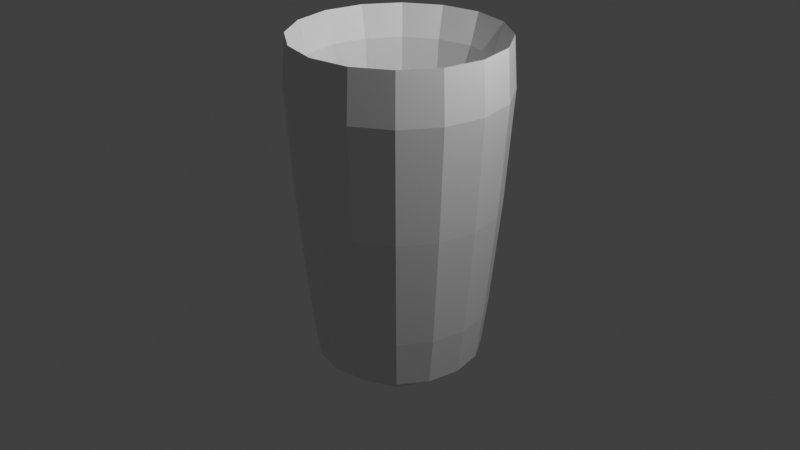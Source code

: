 # Source: glass.blend  (saved by Blender 3.0.42; exported with 4.5.12 LTS)
import bpy
from mathutils import Matrix  # noqa: F401  (used for matrix-valued properties, if any)

bpy.ops.wm.read_factory_settings(use_empty=True)
scene = bpy.context.scene
scene.name = 'Scene'

# ---- collections
col_collection = bpy.data.collections.new('Collection'); scene.collection.children.link(col_collection)

# ---- materials (node trees are filled in below, after node groups)
mat_material = bpy.data.materials.new('Material')
mat_material.alpha_threshold = 0.0
mat_material.use_transparent_shadow = False
mat_material.line_color = (0.0, 0.0, 0.0, 1.0)

# ---- material node trees
mat_material.use_nodes = True; mat_material.node_tree.nodes.clear()
_N = mat_material.node_tree.nodes; _L = mat_material.node_tree.links
n0 = _N.new('ShaderNodeOutputMaterial'); n0.name = 'Material Output'; n0.location = (300, 300)
n1 = _N.new('ShaderNodeBsdfPrincipled'); n1.name = 'Principled BSDF'; n1.location = (10, 300)
n1.distribution = 'GGX'
n1.subsurface_method = 'RANDOM_WALK_SKIN'
n1.inputs[2].default_value = 0.4
n1.inputs[3].default_value = 1.45
n1.inputs[27].default_value = (0.0, 0.0, 0.0, 1.0)
n1.inputs[28].default_value = 1.0
_L.new(n1.outputs[0], n0.inputs[0])
n0.is_active_output = True

# ---- world
world_world = bpy.data.worlds.new('World'); scene.world = world_world
world_world.use_nodes = True; world_world.node_tree.nodes.clear()
_N = world_world.node_tree.nodes; _L = world_world.node_tree.links
n0 = _N.new('ShaderNodeOutputWorld'); n0.name = 'World Output'; n0.location = (300, 300)
n1 = _N.new('ShaderNodeBackground'); n1.name = 'Background'; n1.location = (10, 300)
n1.inputs[0].default_value = (0.05088, 0.05088, 0.05088, 1.0)
_L.new(n1.outputs[0], n0.inputs[0])
n0.is_active_output = True
world_world.color = (0.05088, 0.05088, 0.05088)
world_world.use_sun_shadow = False
world_world.sun_shadow_jitter_overblur = 0.0

# ---- cameras
cam_camera = bpy.data.cameras.new('Camera')
cam_camera.clip_end = 100.0
cam_camera.ortho_scale = 7.314

# ---- lights
light_light = bpy.data.lights.new('Light', 'POINT')
light_light.transmission_factor = 0.0
light_light.energy = 1000.0
light_light.shadow_soft_size = 0.1
light_light.shadow_maximum_resolution = 0.006
light_light.use_absolute_resolution = True

# ---- meshes
me_cube = bpy.data.meshes.new('Cube')
me_cube.from_pydata([(0.552, 0.5434, -0.3855), (0.573, 0.5724, -1.495), (0.552, -0.5556, -0.3855), (0.573, -0.5736, -1.495), (-0.5471, 0.5434, -0.3855), (-0.573, 0.5724, -1.495), (-0.5471, -0.5556, -0.3855), (-0.573, -0.5736, -1.495), (3.586e-08, 0.7275, -1.497), (0.00164, -0.6947, -0.678), (-3.539e-08, -0.7287, -1.497), (0.00164, 0.6819, -0.678), (-0.7281, -0.0006009, -1.497), (0.6899, -0.006377, -0.678), (-0.6866, -0.006377, -0.678), (0.7281, -0.0006009, -1.497), (-9.313e-10, -0.0006009, -1.501), (-2.794e-09, -0.006902, -1.263), (0.00164, -1.122, 1.402), (-0.7909, -0.7937, 1.402), (1.122, -0.001126, 1.402), (0.7942, -0.7937, 1.402), (-1.119, -0.001126, 1.402), (-0.7909, 0.7914, 1.402), (0.00164, 1.12, 1.402), (0.7942, 0.7914, 1.402), (0.006561, -0.9855, 1.606), (-0.6876, -0.6979, 1.606), (0.9883, -0.003752, 1.606), (0.7007, -0.6979, 1.606), (-0.9751, -0.003752, 1.606), (-0.6876, 0.6904, 1.606), (0.006561, 0.978, 1.606), (0.7007, 0.6904, 1.606), (0.6618, 0.6612, -0.9168), (-0.6618, -0.6624, -0.9168), (0.6618, -0.6624, -0.9168), (-0.6618, 0.6612, -0.9168), (4.191e-08, 0.9353, -0.9168), (-4.191e-08, -0.9365, -0.9168), (0.9359, -0.0006009, -0.9168), (-0.9359, -0.0006009, -0.9168), (-0.6768, -0.3475, -1.497), (-0.3469, 0.6762, -1.497), (0.6173, 0.6167, -1.419), (-0.7383, -0.7392, 0.2231), (0.6173, -0.6179, -1.419), (-0.6173, 0.6167, -1.419), (-0.4268, -1.035, 1.402), (1.036, -0.4296, 1.402), (0.3469, -0.6774, -1.497), (-1.033, 0.4273, 1.402), (0.4301, 1.033, 1.402), (0.6768, 0.3463, -1.497), (0.3469, 0.6762, -1.497), (0.4301, -1.035, 1.402), (-0.3469, -0.6774, -1.497), (-0.4268, 1.033, 1.402), (3.539e-08, 0.8648, -1.419), (-1.77e-08, -0.4185, -1.501), (-3.539e-08, -0.866, -1.419), (0.000205, -0.389, -1.19), (-0.6768, 0.3463, -1.497), (1.036, 0.4273, 1.402), (-1.033, -0.4296, 1.402), (0.6768, -0.3475, -1.497), (2.608e-08, 0.4173, -1.501), (0.0002051, 0.3754, -1.19), (0.3824, -0.006837, -1.19), (-0.4179, -0.0006009, -1.501), (0.8654, -0.0006009, -1.419), (0.4179, -0.0006009, -1.501), (-0.8654, -0.0006009, -1.419), (-0.382, -0.006837, -1.19), (-0.3254, -0.6475, -0.6279), (0.6429, -0.3335, -0.6279), (-0.6394, 0.3208, -0.6279), (0.329, 0.6348, -0.6279), (0.329, -0.6475, -0.6279), (-0.3254, 0.6348, -0.6279), (0.6429, 0.3208, -0.6279), (-0.6394, -0.3335, -0.6279), (0.004716, -0.8741, 0.4848), (-0.7615, -0.7685, 1.935), (0.8736, -0.005261, 0.4848), (0.771, -0.7685, 1.935), (-0.8642, -0.005261, 0.4848), (-0.7615, 0.764, 1.935), (0.004716, 0.8636, 0.4848), (0.771, 0.764, 1.935), (0.004716, -1.086, 1.935), (-0.6158, -0.6258, 0.5227), (1.088, -0.002242, 1.935), (0.6254, -0.6258, 0.5227), (-1.079, -0.002242, 1.935), (-0.6158, 0.6154, 0.5227), (0.004716, 1.081, 1.935), (0.6254, 0.6154, 0.5227), (-0.8994, -0.379, 1.606), (0.9125, 0.3715, 1.606), (-0.3687, 0.9022, 1.606), (0.3818, -0.9097, 1.606), (0.3818, 0.9022, 1.606), (-0.8994, 0.3715, 1.606), (0.9125, -0.379, 1.606), (-0.3687, -0.9097, 1.606), (0.7387, 0.7379, 0.2231), (-0.6173, -0.6179, -1.419), (0.7387, -0.7392, 0.2231), (-0.7383, 0.7379, 0.2231), (0.0002051, 1.044, 0.2231), (0.000205, -1.045, 0.2231), (1.045, -0.0006666, 0.2231), (-1.044, -0.0006665, 0.2231), (-0.8636, -0.3583, -0.9168), (0.8636, 0.3571, -0.9168), (0.3577, -0.8642, -0.9168), (-0.3577, 0.863, -0.9168), (0.3577, 0.863, -0.9168), (0.8636, -0.3583, -0.9168), (-0.8636, 0.3571, -0.9168), (-0.3577, -0.8642, -0.9168), (-0.3588, -0.3659, -1.119), (-0.399, -0.9645, 0.2231), (-0.9636, 0.3986, 0.2231), (0.3914, -0.392, -1.5), (0.964, -0.3999, 0.2231), (0.3994, 0.9632, 0.2231), (-0.399, 0.9632, 0.2231), (-0.3914, -0.392, -1.5), (0.3994, -0.9645, 0.2231), (0.3596, -0.3659, -1.119), (0.3596, 0.3524, -1.119), (-0.3914, 0.3908, -1.5), (0.964, 0.3986, 0.2231), (0.3914, 0.3908, -1.5), (-0.9636, -0.3999, 0.2231), (-0.3588, 0.3524, -1.119), (-0.4095, -1.002, 1.935), (1.005, -0.4165, 1.935), (-0.9953, 0.412, 1.935), (0.4189, 0.9978, 1.935), (0.4189, -1.002, 1.935), (-0.4095, 0.9978, 1.935), (1.005, 0.412, 1.935), (-0.9953, -0.4165, 1.935), (-0.7982, -0.3446, 0.4943), (0.8077, 0.3341, 0.4943), (-0.3346, 0.7977, 0.4943), (0.3441, -0.8082, 0.4943), (0.3441, 0.7977, 0.4943), (-0.7982, 0.3341, 0.4943), (0.8077, -0.3446, 0.4943), (-0.3346, -0.8082, 0.4943), (-0.7995, -0.339, -1.419), (0.7995, 0.3378, -1.419), (0.3384, -0.8001, -1.419), (-0.3384, 0.7989, -1.419), (0.3384, 0.7989, -1.419), (0.7995, -0.339, -1.419), (-0.7995, 0.3378, -1.419), (-0.3384, -0.8001, -1.419)], [], [(17, 73, 122, 61), (73, 14, 81, 122), (122, 81, 6, 74), (61, 122, 74, 9), (39, 111, 123, 121), (111, 18, 48, 123), (123, 48, 19, 45), (121, 123, 45, 35), (41, 113, 124, 120), (113, 22, 51, 124), (124, 51, 23, 109), (120, 124, 109, 37), (16, 71, 125, 59), (71, 15, 65, 125), (125, 65, 3, 50), (59, 125, 50, 10), (40, 112, 126, 119), (112, 20, 49, 126), (126, 49, 21, 108), (119, 126, 108, 36), (38, 110, 127, 118), (110, 24, 52, 127), (127, 52, 25, 106), (118, 127, 106, 34), (37, 109, 128, 117), (109, 23, 57, 128), (128, 57, 24, 110), (117, 128, 110, 38), (12, 69, 129, 42), (69, 16, 59, 129), (129, 59, 10, 56), (42, 129, 56, 7), (36, 108, 130, 116), (108, 21, 55, 130), (130, 55, 18, 111), (116, 130, 111, 39), (13, 68, 131, 75), (68, 17, 61, 131), (131, 61, 9, 78), (75, 131, 78, 2), (0, 77, 132, 80), (77, 11, 67, 132), (132, 67, 17, 68), (80, 132, 68, 13), (5, 43, 133, 62), (43, 8, 66, 133), (133, 66, 16, 69), (62, 133, 69, 12), (34, 106, 134, 115), (106, 25, 63, 134), (134, 63, 20, 112), (115, 134, 112, 40), (8, 54, 135, 66), (54, 1, 53, 135), (135, 53, 15, 71), (66, 135, 71, 16), (35, 45, 136, 114), (45, 19, 64, 136), (136, 64, 22, 113), (114, 136, 113, 41), (11, 79, 137, 67), (79, 4, 76, 137), (137, 76, 14, 73), (67, 137, 73, 17), (26, 105, 138, 90), (105, 27, 83, 138), (138, 83, 19, 48), (90, 138, 48, 18), (28, 104, 139, 92), (104, 29, 85, 139), (139, 85, 21, 49), (92, 139, 49, 20), (30, 103, 140, 94), (103, 31, 87, 140), (140, 87, 23, 51), (94, 140, 51, 22), (32, 102, 141, 96), (102, 33, 89, 141), (141, 89, 25, 52), (96, 141, 52, 24), (29, 101, 142, 85), (101, 26, 90, 142), (142, 90, 18, 55), (85, 142, 55, 21), (31, 100, 143, 87), (100, 32, 96, 143), (143, 96, 24, 57), (87, 143, 57, 23), (33, 99, 144, 89), (99, 28, 92, 144), (144, 92, 20, 63), (89, 144, 63, 25), (27, 98, 145, 83), (98, 30, 94, 145), (145, 94, 22, 64), (83, 145, 64, 19), (6, 81, 146, 91), (81, 14, 86, 146), (146, 86, 30, 98), (91, 146, 98, 27), (0, 80, 147, 97), (80, 13, 84, 147), (147, 84, 28, 99), (97, 147, 99, 33), (4, 79, 148, 95), (79, 11, 88, 148), (148, 88, 32, 100), (95, 148, 100, 31), (2, 78, 149, 93), (78, 9, 82, 149), (149, 82, 26, 101), (93, 149, 101, 29), (11, 77, 150, 88), (77, 0, 97, 150), (150, 97, 33, 102), (88, 150, 102, 32), (14, 76, 151, 86), (76, 4, 95, 151), (151, 95, 31, 103), (86, 151, 103, 30), (13, 75, 152, 84), (75, 2, 93, 152), (152, 93, 29, 104), (84, 152, 104, 28), (9, 74, 153, 82), (74, 6, 91, 153), (153, 91, 27, 105), (82, 153, 105, 26), (7, 107, 154, 42), (107, 35, 114, 154), (154, 114, 41, 72), (42, 154, 72, 12), (1, 44, 155, 53), (44, 34, 115, 155), (155, 115, 40, 70), (53, 155, 70, 15), (3, 46, 156, 50), (46, 36, 116, 156), (156, 116, 39, 60), (50, 156, 60, 10), (5, 47, 157, 43), (47, 37, 117, 157), (157, 117, 38, 58), (43, 157, 58, 8), (8, 58, 158, 54), (58, 38, 118, 158), (158, 118, 34, 44), (54, 158, 44, 1), (15, 70, 159, 65), (70, 40, 119, 159), (159, 119, 36, 46), (65, 159, 46, 3), (12, 72, 160, 62), (72, 41, 120, 160), (160, 120, 37, 47), (62, 160, 47, 5), (10, 60, 161, 56), (60, 39, 121, 161), (161, 121, 35, 107), (56, 161, 107, 7)])
_uv = me_cube.uv_layers.new(name='UVMap')
_uv.uv.foreach_set('vector', [0.75, 0.625, 0.8, 0.625, 0.7993, 0.6743, 0.75, 0.675, 0.8, 0.625, 0.8383, 0.625, 0.8361, 0.6734, 0.7993, 0.6743, 0.7993, 0.6743, 0.8361, 0.6734, 0.8286, 0.7036, 0.7984, 0.7111, 0.75, 0.675, 0.7993, 0.6743, 0.7984, 0.7111, 0.75, 0.7133, 0.4212, 0.875, 0.5083, 0.875, 0.5075, 0.9375, 0.4179, 0.9375, 0.5083, 0.875, 0.625, 0.875, 0.625, 0.9375, 0.5075, 0.9375, 0.5075, 0.9375, 0.625, 0.9375, 0.625, 1.0, 0.5034, 1.0, 0.4179, 0.9375, 0.5075, 0.9375, 0.5034, 1.0, 0.3818, 1.0, 0.4212, 0.125, 0.5083, 0.125, 0.5083, 0.1875, 0.4212, 0.1875, 0.5083, 0.125, 0.625, 0.125, 0.625, 0.1875, 0.5083, 0.1875, 0.5083, 0.1875, 0.625, 0.1875, 0.625, 0.25, 0.5083, 0.25, 0.4212, 0.1875, 0.5083, 0.1875, 0.5083, 0.25, 0.4212, 0.25, 0.25, 0.625, 0.31, 0.625, 0.3104, 0.6875, 0.25, 0.6875, 0.31, 0.625, 0.3553, 0.625, 0.3569, 0.6875, 0.3104, 0.6875, 0.3104, 0.6875, 0.3569, 0.6875, 0.375, 0.75, 0.3125, 0.75, 0.25, 0.6875, 0.3104, 0.6875, 0.3125, 0.75, 0.25, 0.75, 0.4212, 0.625, 0.5035, 0.625, 0.5043, 0.6874, 0.4212, 0.6875, 0.5035, 0.625, 0.5862, 0.625, 0.59, 0.6862, 0.5043, 0.6874, 0.5043, 0.6874, 0.59, 0.6862, 0.625, 0.75, 0.5075, 0.75, 0.4212, 0.6875, 0.5043, 0.6874, 0.5075, 0.75, 0.4212, 0.75, 0.4212, 0.375, 0.5083, 0.375, 0.5083, 0.4375, 0.4212, 0.4375, 0.5083, 0.375, 0.625, 0.375, 0.625, 0.4375, 0.5083, 0.4375, 0.5083, 0.4375, 0.625, 0.4375, 0.625, 0.5, 0.5075, 0.5, 0.4212, 0.4375, 0.5083, 0.4375, 0.5075, 0.5, 0.4212, 0.5, 0.4212, 0.25, 0.5083, 0.25, 0.5083, 0.3125, 0.4212, 0.3125, 0.5083, 0.25, 0.625, 0.25, 0.625, 0.3125, 0.5083, 0.3125, 0.5083, 0.3125, 0.625, 0.3125, 0.625, 0.375, 0.5083, 0.375, 0.4212, 0.3125, 0.5083, 0.3125, 0.5083, 0.375, 0.4212, 0.375, 0.125, 0.625, 0.1875, 0.625, 0.1875, 0.6875, 0.125, 0.6875, 0.1875, 0.625, 0.25, 0.625, 0.25, 0.6875, 0.1875, 0.6875, 0.1875, 0.6875, 0.25, 0.6875, 0.25, 0.75, 0.1875, 0.75, 0.125, 0.6875, 0.1875, 0.6875, 0.1875, 0.75, 0.125, 0.75, 0.4212, 0.75, 0.5075, 0.75, 0.5083, 0.8125, 0.4212, 0.8125, 0.5075, 0.75, 0.625, 0.75, 0.625, 0.8125, 0.5083, 0.8125, 0.5083, 0.8125, 0.625, 0.8125, 0.625, 0.875, 0.5083, 0.875, 0.4212, 0.8125, 0.5083, 0.8125, 0.5083, 0.875, 0.4212, 0.875, 0.6617, 0.625, 0.7, 0.625, 0.7007, 0.6743, 0.6639, 0.6734, 0.7, 0.625, 0.75, 0.625, 0.75, 0.675, 0.7007, 0.6743, 0.7007, 0.6743, 0.75, 0.675, 0.75, 0.7133, 0.7016, 0.7111, 0.6639, 0.6734, 0.7007, 0.6743, 0.7016, 0.7111, 0.6714, 0.7036, 0.6714, 0.5464, 0.7016, 0.5389, 0.7007, 0.5757, 0.6639, 0.5766, 0.7016, 0.5389, 0.75, 0.5367, 0.75, 0.575, 0.7007, 0.5757, 0.7007, 0.5757, 0.75, 0.575, 0.75, 0.625, 0.7, 0.625, 0.6639, 0.5766, 0.7007, 0.5757, 0.7, 0.625, 0.6617, 0.625, 0.125, 0.5, 0.1875, 0.5, 0.1875, 0.5625, 0.125, 0.5625, 0.1875, 0.5, 0.25, 0.5, 0.25, 0.5625, 0.1875, 0.5625, 0.1875, 0.5625, 0.25, 0.5625, 0.25, 0.625, 0.1875, 0.625, 0.125, 0.5625, 0.1875, 0.5625, 0.1875, 0.625, 0.125, 0.625, 0.4212, 0.5, 0.5075, 0.5, 0.5043, 0.5626, 0.4212, 0.5625, 0.5075, 0.5, 0.625, 0.5, 0.59, 0.5638, 0.5043, 0.5626, 0.5043, 0.5626, 0.59, 0.5638, 0.5862, 0.625, 0.5035, 0.625, 0.4212, 0.5625, 0.5043, 0.5626, 0.5035, 0.625, 0.4212, 0.625, 0.25, 0.5, 0.3125, 0.5, 0.3104, 0.5625, 0.25, 0.5625, 0.3125, 0.5, 0.375, 0.5, 0.3569, 0.5625, 0.3104, 0.5625, 0.3104, 0.5625, 0.3569, 0.5625, 0.3553, 0.625, 0.31, 0.625, 0.25, 0.5625, 0.3104, 0.5625, 0.31, 0.625, 0.25, 0.625, 0.3818, 0.0, 0.5034, 0.0, 0.5075, 0.0625, 0.4179, 0.0625, 0.5034, 0.0, 0.625, 0.0, 0.625, 0.0625, 0.5075, 0.0625, 0.5075, 0.0625, 0.625, 0.0625, 0.625, 0.125, 0.5083, 0.125, 0.4179, 0.0625, 0.5075, 0.0625, 0.5083, 0.125, 0.4212, 0.125, 0.75, 0.5367, 0.7984, 0.5389, 0.7993, 0.5757, 0.75, 0.575, 0.7984, 0.5389, 0.8286, 0.5464, 0.8361, 0.5766, 0.7993, 0.5757, 0.7993, 0.5757, 0.8361, 0.5766, 0.8383, 0.625, 0.8, 0.625, 0.75, 0.575, 0.7993, 0.5757, 0.8, 0.625, 0.75, 0.625, 0.75, 0.7394, 0.8039, 0.7365, 0.8073, 0.7424, 0.75, 0.7447, 0.8039, 0.7365, 0.8441, 0.7191, 0.8509, 0.7259, 0.8073, 0.7424, 0.8073, 0.7424, 0.8509, 0.7259, 0.875, 0.75, 0.8125, 0.75, 0.75, 0.7447, 0.8073, 0.7424, 0.8125, 0.75, 0.75, 0.75, 0.6356, 0.625, 0.6385, 0.6789, 0.6286, 0.6822, 0.6254, 0.625, 0.6385, 0.6789, 0.6559, 0.7191, 0.6483, 0.7259, 0.6286, 0.6822, 0.6286, 0.6822, 0.6483, 0.7259, 0.625, 0.75, 0.59, 0.6862, 0.6254, 0.625, 0.6286, 0.6822, 0.59, 0.6862, 0.5862, 0.625, 0.8644, 0.625, 0.8615, 0.5711, 0.8674, 0.5677, 0.8697, 0.625, 0.8615, 0.5711, 0.8441, 0.5309, 0.8509, 0.5241, 0.8674, 0.5677, 0.8674, 0.5677, 0.8509, 0.5241, 0.875, 0.5, 0.875, 0.5625, 0.8697, 0.625, 0.8674, 0.5677, 0.875, 0.5625, 0.875, 0.625, 0.75, 0.5106, 0.6961, 0.5135, 0.6927, 0.5076, 0.75, 0.5053, 0.6961, 0.5135, 0.6559, 0.5309, 0.6483, 0.5241, 0.6927, 0.5076, 0.6927, 0.5076, 0.6483, 0.5241, 0.625, 0.5, 0.6875, 0.5, 0.75, 0.5053, 0.6927, 0.5076, 0.6875, 0.5, 0.75, 0.5, 0.6559, 0.7191, 0.6961, 0.7365, 0.6927, 0.7424, 0.6483, 0.7259, 0.6961, 0.7365, 0.75, 0.7394, 0.75, 0.7447, 0.6927, 0.7424, 0.6927, 0.7424, 0.75, 0.7447, 0.75, 0.75, 0.6875, 0.75, 0.6483, 0.7259, 0.6927, 0.7424, 0.6875, 0.75, 0.625, 0.75, 0.8441, 0.5309, 0.8039, 0.5135, 0.8073, 0.5076, 0.8509, 0.5241, 0.8039, 0.5135, 0.75, 0.5106, 0.75, 0.5053, 0.8073, 0.5076, 0.8073, 0.5076, 0.75, 0.5053, 0.75, 0.5, 0.8125, 0.5, 0.8509, 0.5241, 0.8073, 0.5076, 0.8125, 0.5, 0.875, 0.5, 0.6559, 0.5309, 0.6385, 0.5711, 0.6286, 0.5678, 0.6483, 0.5241, 0.6385, 0.5711, 0.6356, 0.625, 0.6254, 0.625, 0.6286, 0.5678, 0.6286, 0.5678, 0.6254, 0.625, 0.5862, 0.625, 0.59, 0.5638, 0.6483, 0.5241, 0.6286, 0.5678, 0.59, 0.5638, 0.625, 0.5, 0.8441, 0.7191, 0.8615, 0.6789, 0.8674, 0.6823, 0.8509, 0.7259, 0.8615, 0.6789, 0.8644, 0.625, 0.8697, 0.625, 0.8674, 0.6823, 0.8674, 0.6823, 0.8697, 0.625, 0.875, 0.625, 0.875, 0.6875, 0.8509, 0.7259, 0.8674, 0.6823, 0.875, 0.6875, 0.875, 0.75, 0.8286, 0.7036, 0.8361, 0.6734, 0.8542, 0.6758, 0.8381, 0.7131, 0.8361, 0.6734, 0.8383, 0.625, 0.8572, 0.625, 0.8542, 0.6758, 0.8542, 0.6758, 0.8572, 0.625, 0.8644, 0.625, 0.8615, 0.6789, 0.8381, 0.7131, 0.8542, 0.6758, 0.8615, 0.6789, 0.8441, 0.7191, 0.6714, 0.5464, 0.6639, 0.5766, 0.6458, 0.5742, 0.6619, 0.5369, 0.6639, 0.5766, 0.6617, 0.625, 0.6428, 0.625, 0.6458, 0.5742, 0.6458, 0.5742, 0.6428, 0.625, 0.6356, 0.625, 0.6385, 0.5711, 0.6619, 0.5369, 0.6458, 0.5742, 0.6385, 0.5711, 0.6559, 0.5309, 0.8286, 0.5464, 0.7984, 0.5389, 0.8008, 0.5208, 0.8381, 0.5369, 0.7984, 0.5389, 0.75, 0.5367, 0.75, 0.5178, 0.8008, 0.5208, 0.8008, 0.5208, 0.75, 0.5178, 0.75, 0.5106, 0.8039, 0.5135, 0.8381, 0.5369, 0.8008, 0.5208, 0.8039, 0.5135, 0.8441, 0.5309, 0.6714, 0.7036, 0.7016, 0.7111, 0.6992, 0.7292, 0.6619, 0.7131, 0.7016, 0.7111, 0.75, 0.7133, 0.75, 0.7322, 0.6992, 0.7292, 0.6992, 0.7292, 0.75, 0.7322, 0.75, 0.7394, 0.6961, 0.7365, 0.6619, 0.7131, 0.6992, 0.7292, 0.6961, 0.7365, 0.6559, 0.7191, 0.75, 0.5367, 0.7016, 0.5389, 0.6992, 0.5208, 0.75, 0.5178, 0.7016, 0.5389, 0.6714, 0.5464, 0.6619, 0.5369, 0.6992, 0.5208, 0.6992, 0.5208, 0.6619, 0.5369, 0.6559, 0.5309, 0.6961, 0.5135, 0.75, 0.5178, 0.6992, 0.5208, 0.6961, 0.5135, 0.75, 0.5106, 0.8383, 0.625, 0.8361, 0.5766, 0.8542, 0.5742, 0.8572, 0.625, 0.8361, 0.5766, 0.8286, 0.5464, 0.8381, 0.5369, 0.8542, 0.5742, 0.8542, 0.5742, 0.8381, 0.5369, 0.8441, 0.5309, 0.8615, 0.5711, 0.8572, 0.625, 0.8542, 0.5742, 0.8615, 0.5711, 0.8644, 0.625, 0.6617, 0.625, 0.6639, 0.6734, 0.6458, 0.6758, 0.6428, 0.625, 0.6639, 0.6734, 0.6714, 0.7036, 0.6619, 0.7131, 0.6458, 0.6758, 0.6458, 0.6758, 0.6619, 0.7131, 0.6559, 0.7191, 0.6385, 0.6789, 0.6428, 0.625, 0.6458, 0.6758, 0.6385, 0.6789, 0.6356, 0.625, 0.75, 0.7133, 0.7984, 0.7111, 0.8008, 0.7292, 0.75, 0.7322, 0.7984, 0.7111, 0.8286, 0.7036, 0.8381, 0.7131, 0.8008, 0.7292, 0.8008, 0.7292, 0.8381, 0.7131, 0.8441, 0.7191, 0.8039, 0.7365, 0.75, 0.7322, 0.8008, 0.7292, 0.8039, 0.7365, 0.75, 0.7394, 0.375, 0.0, 0.3784, 0.0, 0.3825, 0.0625, 0.375, 0.0625, 0.3784, 0.0, 0.3818, 0.0, 0.4179, 0.0625, 0.3825, 0.0625, 0.3825, 0.0625, 0.4179, 0.0625, 0.4212, 0.125, 0.3833, 0.125, 0.375, 0.0625, 0.3825, 0.0625, 0.3833, 0.125, 0.375, 0.125, 0.375, 0.5, 0.3829, 0.5, 0.3813, 0.5625, 0.3569, 0.5625, 0.3829, 0.5, 0.4212, 0.5, 0.4212, 0.5625, 0.3813, 0.5625, 0.3813, 0.5625, 0.4212, 0.5625, 0.4212, 0.625, 0.3809, 0.625, 0.3569, 0.5625, 0.3813, 0.5625, 0.3809, 0.625, 0.3553, 0.625, 0.375, 0.75, 0.3829, 0.75, 0.3833, 0.8125, 0.375, 0.8125, 0.3829, 0.75, 0.4212, 0.75, 0.4212, 0.8125, 0.3833, 0.8125, 0.3833, 0.8125, 0.4212, 0.8125, 0.4212, 0.875, 0.3833, 0.875, 0.375, 0.8125, 0.3833, 0.8125, 0.3833, 0.875, 0.375, 0.875, 0.375, 0.25, 0.3833, 0.25, 0.3833, 0.3125, 0.375, 0.3125, 0.3833, 0.25, 0.4212, 0.25, 0.4212, 0.3125, 0.3833, 0.3125, 0.3833, 0.3125, 0.4212, 0.3125, 0.4212, 0.375, 0.3833, 0.375, 0.375, 0.3125, 0.3833, 0.3125, 0.3833, 0.375, 0.375, 0.375, 0.375, 0.375, 0.3833, 0.375, 0.3833, 0.4375, 0.375, 0.4375, 0.3833, 0.375, 0.4212, 0.375, 0.4212, 0.4375, 0.3833, 0.4375, 0.3833, 0.4375, 0.4212, 0.4375, 0.4212, 0.5, 0.3829, 0.5, 0.375, 0.4375, 0.3833, 0.4375, 0.3829, 0.5, 0.375, 0.5, 0.3553, 0.625, 0.3809, 0.625, 0.3813, 0.6875, 0.3569, 0.6875, 0.3809, 0.625, 0.4212, 0.625, 0.4212, 0.6875, 0.3813, 0.6875, 0.3813, 0.6875, 0.4212, 0.6875, 0.4212, 0.75, 0.3829, 0.75, 0.3569, 0.6875, 0.3813, 0.6875, 0.3829, 0.75, 0.375, 0.75, 0.375, 0.125, 0.3833, 0.125, 0.3833, 0.1875, 0.375, 0.1875, 0.3833, 0.125, 0.4212, 0.125, 0.4212, 0.1875, 0.3833, 0.1875, 0.3833, 0.1875, 0.4212, 0.1875, 0.4212, 0.25, 0.3833, 0.25, 0.375, 0.1875, 0.3833, 0.1875, 0.3833, 0.25, 0.375, 0.25, 0.375, 0.875, 0.3833, 0.875, 0.3825, 0.9375, 0.375, 0.9375, 0.3833, 0.875, 0.4212, 0.875, 0.4179, 0.9375, 0.3825, 0.9375, 0.3825, 0.9375, 0.4179, 0.9375, 0.3818, 1.0, 0.3784, 1.0, 0.375, 0.9375, 0.3825, 0.9375, 0.3784, 1.0, 0.375, 1.0])
me_cube.materials.append(mat_material)
me_cube.use_remesh_preserve_volume = False
me_cube.use_remesh_preserve_attributes = False
me_cube.use_mirror_vertex_groups = False
me_cube.update()

# ---- objects
ob_cube = bpy.data.objects.new('Cube', me_cube)
ob_light = bpy.data.objects.new('Light', light_light)
ob_camera = bpy.data.objects.new('Camera', cam_camera)

# ---- transforms, parenting, visibility, modifiers, constraints
ob_cube.location = (0.0, 0.0, 0.0)
ob_cube.lock_rotations_4d = False
ob_cube.empty_display_type = 'ARROWS'
ob_cube.lineart.crease_threshold = 0.0
ob_light.location = (4.076, 1.005, 5.904)
ob_light.rotation_euler = (0.6503, 0.05522, 1.866)
ob_light.lock_rotations_4d = False
ob_light.empty_display_type = 'ARROWS'
ob_light.color = (0.0, 0.0, 0.0, 0.0)
ob_light.lineart.crease_threshold = 0.0
ob_camera.location = (7.359, -6.926, 4.958)
ob_camera.rotation_euler = (1.109, 0.0, 0.8149)
ob_camera.lock_rotations_4d = False
ob_camera.empty_display_type = 'ARROWS'
ob_camera.color = (0.0, 0.0, 0.0, 0.0)
ob_camera.display_type = 'WIRE'
ob_camera.lineart.crease_threshold = 0.0

# ---- collection membership
col_collection.objects.link(ob_cube)
col_collection.objects.link(ob_light)
col_collection.objects.link(ob_camera)

# ---- scene / render settings (as saved in the file)
scene.camera = ob_camera
scene.frame_start = 1; scene.frame_end = 250; scene.frame_set(1)
scene.render.engine = 'BLENDER_EEVEE_NEXT'
scene.cycles.sampling_pattern = 'TABULATED_SOBOL'
scene.cycles.use_light_tree = False
scene.view_settings.view_transform = 'Standard'
bpy.context.view_layer.update()
